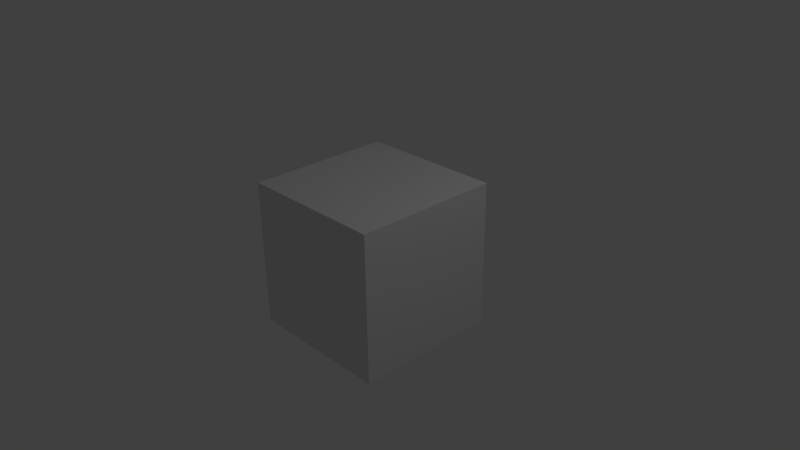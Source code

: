 # Source: Simple_Scene_276_x64.blend  (saved by Blender 2.76.0; exported with 4.5.12 LTS)
import bpy
from mathutils import Matrix  # noqa: F401  (used for matrix-valued properties, if any)

bpy.ops.wm.read_factory_settings(use_empty=True)
scene = bpy.context.scene
scene.name = 'Scene'

# ---- collections
col_collection_1 = bpy.data.collections.new('Collection 1'); scene.collection.children.link(col_collection_1)

# ---- materials (node trees are filled in below, after node groups)
mat_material = bpy.data.materials.new('Material')
mat_material.alpha_threshold = 0.0
mat_material.use_transparent_shadow = False
mat_material.roughness = 0.5
mat_material.line_color = (0.0, 0.0, 0.0, 1.0)

# ---- material node trees

# ---- world
world_world = bpy.data.worlds.new('World'); scene.world = world_world
world_world.color = (0.05088, 0.05088, 0.05088)
world_world.use_sun_shadow = False
world_world.sun_shadow_jitter_overblur = 0.0
world_world.cycles.sampling_method = 'MANUAL'
world_world.cycles.sample_map_resolution = 256

# ---- cameras
cam_camera = bpy.data.cameras.new('Camera')
cam_camera.clip_end = 100.0
cam_camera.lens = 35.0
cam_camera.sensor_width = 32.0
cam_camera.sensor_height = 18.0
cam_camera.ortho_scale = 7.314
cam_camera.dof.focus_distance = 0.0
cam_camera.dof.aperture_fstop = 128.0

# ---- lights
light_lamp = bpy.data.lights.new('Lamp', 'POINT')
light_lamp.transmission_factor = 0.0
light_lamp.cutoff_distance = 30.0
light_lamp.energy = 100.0
light_lamp.shadow_buffer_clip_start = 1.001
light_lamp.shadow_soft_size = 1.0
light_lamp.shadow_maximum_resolution = 0.006
light_lamp.use_absolute_resolution = True
light_lamp.cycles.use_multiple_importance_sampling = False

# ---- meshes
me_cube = bpy.data.meshes.new('Cube')
me_cube.from_pydata([(1.0, 1.0, -1.0), (1.0, -1.0, -1.0), (-1.0, -1.0, -1.0), (-1.0, 1.0, -1.0), (1.0, 1.0, 1.0), (1.0, -1.0, 1.0), (-1.0, -1.0, 1.0), (-1.0, 1.0, 1.0)], [], [(0, 1, 2, 3), (4, 7, 6, 5), (0, 4, 5, 1), (1, 5, 6, 2), (2, 6, 7, 3), (4, 0, 3, 7)])
me_cube.materials.append(mat_material)
me_cube.use_remesh_preserve_volume = False
me_cube.use_remesh_preserve_attributes = False
me_cube.use_mirror_vertex_groups = False
me_cube.update()

# ---- objects
ob_cube = bpy.data.objects.new('Cube', me_cube)
ob_lamp = bpy.data.objects.new('Lamp', light_lamp)
ob_camera = bpy.data.objects.new('Camera', cam_camera)

# ---- transforms, parenting, visibility, modifiers, constraints
ob_cube.location = (0.0, 0.0, 0.0)
ob_cube.lock_rotations_4d = False
ob_cube.empty_display_type = 'ARROWS'
ob_cube.lineart.crease_threshold = 0.0
ob_lamp.location = (4.076, 1.005, 5.904)
ob_lamp.rotation_euler = (0.6503, 0.05522, 1.866)
ob_lamp.lock_rotations_4d = False
ob_lamp.empty_display_type = 'ARROWS'
ob_lamp.color = (0.0, 0.0, 0.0, 0.0)
ob_lamp.lineart.crease_threshold = 0.0
ob_camera.location = (7.481, -6.508, 5.344)
ob_camera.rotation_euler = (1.109, 0.01082, 0.8149)
ob_camera.lock_rotations_4d = False
ob_camera.empty_display_type = 'ARROWS'
ob_camera.color = (0.0, 0.0, 0.0, 0.0)
ob_camera.display_type = 'WIRE'
ob_camera.lineart.crease_threshold = 0.0

# ---- collection membership
col_collection_1.objects.link(ob_cube)
col_collection_1.objects.link(ob_lamp)
col_collection_1.objects.link(ob_camera)

# ---- scene / render settings (as saved in the file)
scene.camera = ob_camera
scene.frame_start = 1; scene.frame_end = 250; scene.frame_set(1)
scene.render.engine = 'BLENDER_EEVEE_NEXT'
scene.render.image_settings.color_mode = 'RGB'
scene.render.image_settings.compression = 90
scene.render.resolution_percentage = 50
scene.render.dither_intensity = 0.0
scene.render.bake_margin = 2
scene.render.bake_bias = 0.0
scene.cycles.use_denoising = False
scene.cycles.samples = 10
scene.cycles.sampling_pattern = 'TABULATED_SOBOL'
scene.cycles.light_sampling_threshold = 0.0
scene.cycles.use_adaptive_sampling = False
scene.cycles.use_light_tree = False
scene.cycles.blur_glossy = 0.0
scene.cycles.volume_bounces = 1
scene.cycles.pixel_filter_type = 'GAUSSIAN'
scene.cycles.sample_clamp_indirect = 0.0
scene.view_settings.view_transform = 'Standard'
bpy.context.view_layer.update()
